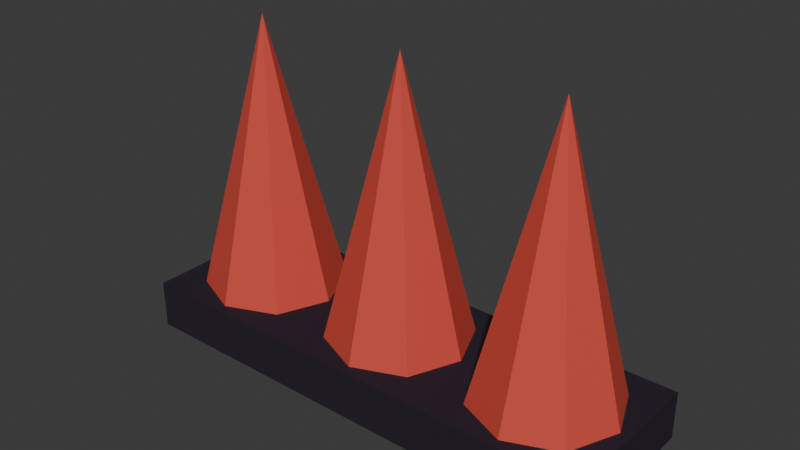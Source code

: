 # Source: spike_trap.blend  (saved by Blender 5.2.45; exported with 4.5.12 LTS)
import bpy
from mathutils import Matrix  # noqa: F401  (used for matrix-valued properties, if any)

bpy.ops.wm.read_factory_settings(use_empty=True)
scene = bpy.context.scene
scene.name = 'Scene'

# ---- collections
col_collection = bpy.data.collections.new('Collection'); scene.collection.children.link(col_collection)

# ---- materials (node trees are filled in below, after node groups)
mat_a3_spikeplate = bpy.data.materials.new('A3_SpikePlate')
mat_a3_spiketeeth = bpy.data.materials.new('A3_SpikeTeeth')

# ---- material node trees
mat_a3_spikeplate.use_nodes = True; mat_a3_spikeplate.node_tree.nodes.clear()
_N = mat_a3_spikeplate.node_tree.nodes; _L = mat_a3_spikeplate.node_tree.links
n0 = _N.new('ShaderNodeBsdfPrincipled'); n0.name = '原理化 BSDF'; n0.location = (-200, 100)
n0.inputs[0].default_value = (0.02416, 0.01764, 0.02956, 1.0)
n0.inputs[2].default_value = 0.8
n0.inputs[10].default_value = 0.005
n0.inputs[13].default_value = 0.2
n1 = _N.new('ShaderNodeOutputMaterial'); n1.name = '材质输出'; n1.location = (200, 100)
_L.new(n0.outputs[0], n1.inputs[0])
n1.is_active_output = True
mat_a3_spiketeeth.use_nodes = True; mat_a3_spiketeeth.node_tree.nodes.clear()
_N = mat_a3_spiketeeth.node_tree.nodes; _L = mat_a3_spiketeeth.node_tree.links
n0 = _N.new('ShaderNodeBsdfPrincipled'); n0.name = '原理化 BSDF'; n0.location = (-200, 100)
n0.inputs[0].default_value = (0.6445, 0.07619, 0.05448, 1.0)
n0.inputs[2].default_value = 0.8
n0.inputs[10].default_value = 0.005
n0.inputs[13].default_value = 0.2
n1 = _N.new('ShaderNodeOutputMaterial'); n1.name = '材质输出'; n1.location = (200, 100)
_L.new(n0.outputs[0], n1.inputs[0])
n1.is_active_output = True

# ---- world
world_world = bpy.data.worlds.new('World'); scene.world = world_world
world_world.use_nodes = True; world_world.node_tree.nodes.clear()
_N = world_world.node_tree.nodes; _L = world_world.node_tree.links
n0 = _N.new('ShaderNodeOutputWorld'); n0.name = 'World Output'; n0.location = (200, 100)
n1 = _N.new('ShaderNodeBackground'); n1.name = 'Background'; n1.location = (-200, 100)
n1.inputs[0].default_value = (0.05088, 0.05088, 0.05088, 1.0)
_L.new(n1.outputs[0], n0.inputs[0])
n0.is_active_output = True
world_world.color = (0.05088, 0.05088, 0.05088)
world_world.sun_shadow_jitter_overblur = 0.0

# ---- meshes
me_x = bpy.data.meshes.new('立方体')
me_x.from_pydata([(-0.75, -0.25, -0.075), (-0.75, -0.25, 0.075), (-0.75, 0.25, -0.075), (-0.75, 0.25, 0.075), (0.75, -0.25, -0.075), (0.75, -0.25, 0.075), (0.75, 0.25, -0.075), (0.75, 0.25, 0.075)], [], [(0, 1, 3, 2), (2, 3, 7, 6), (6, 7, 5, 4), (4, 5, 1, 0), (2, 6, 4, 0), (7, 3, 1, 5)])
_uv = me_x.uv_layers.new(name='UV贴图')
_uv.uv.foreach_set('vector', [0.375, 0.0, 0.625, 0.0, 0.625, 0.25, 0.375, 0.25, 0.375, 0.25, 0.625, 0.25, 0.625, 0.5, 0.375, 0.5, 0.375, 0.5, 0.625, 0.5, 0.625, 0.75, 0.375, 0.75, 0.375, 0.75, 0.625, 0.75, 0.625, 1.0, 0.375, 1.0, 0.125, 0.5, 0.375, 0.5, 0.375, 0.75, 0.125, 0.75, 0.625, 0.5, 0.875, 0.5, 0.875, 0.75, 0.625, 0.75])
me_x.materials.append(mat_a3_spikeplate)
me_x.update()
me_x_1 = bpy.data.meshes.new('锥体')
me_x_1.from_pydata([(0.0, 0.22, -0.425), (0.1556, 0.1556, -0.425), (0.22, 0.0, -0.425), (0.1556, -0.1556, -0.425), (0.0, -0.22, -0.425), (-0.1556, -0.1556, -0.425), (-0.22, 0.0, -0.425), (-0.1556, 0.1556, -0.425), (0.0, 0.0, 0.425)], [], [(0, 8, 1), (1, 8, 2), (2, 8, 3), (3, 8, 4), (4, 8, 5), (5, 8, 6), (0, 1, 2, 3, 4, 5, 6, 7), (6, 8, 7), (7, 8, 0)])
_uv = me_x_1.uv_layers.new(name='UV贴图')
_uv.uv.foreach_set('vector', [0.25, 0.49, 0.25, 0.25, 0.4197, 0.4197, 0.4197, 0.4197, 0.25, 0.25, 0.49, 0.25, 0.49, 0.25, 0.25, 0.25, 0.4197, 0.08029, 0.4197, 0.08029, 0.25, 0.25, 0.25, 0.01, 0.25, 0.01, 0.25, 0.25, 0.08029, 0.08029, 0.08029, 0.08029, 0.25, 0.25, 0.01, 0.25, 0.75, 0.49, 0.9197, 0.4197, 0.99, 0.25, 0.9197, 0.08029, 0.75, 0.01, 0.5803, 0.08029, 0.51, 0.25, 0.5803, 0.4197, 0.01, 0.25, 0.25, 0.25, 0.08029, 0.4197, 0.08029, 0.4197, 0.25, 0.25, 0.25, 0.49])
me_x_1.materials.append(mat_a3_spiketeeth)
me_x_1.update()
me_001 = bpy.data.meshes.new('锥体.001')
me_001.from_pydata([(0.0, 0.22, -0.425), (0.1556, 0.1556, -0.425), (0.22, 0.0, -0.425), (0.1556, -0.1556, -0.425), (0.0, -0.22, -0.425), (-0.1556, -0.1556, -0.425), (-0.22, 0.0, -0.425), (-0.1556, 0.1556, -0.425), (0.0, 0.0, 0.425)], [], [(0, 8, 1), (1, 8, 2), (2, 8, 3), (3, 8, 4), (4, 8, 5), (5, 8, 6), (0, 1, 2, 3, 4, 5, 6, 7), (6, 8, 7), (7, 8, 0)])
_uv = me_001.uv_layers.new(name='UV贴图')
_uv.uv.foreach_set('vector', [0.25, 0.49, 0.25, 0.25, 0.4197, 0.4197, 0.4197, 0.4197, 0.25, 0.25, 0.49, 0.25, 0.49, 0.25, 0.25, 0.25, 0.4197, 0.08029, 0.4197, 0.08029, 0.25, 0.25, 0.25, 0.01, 0.25, 0.01, 0.25, 0.25, 0.08029, 0.08029, 0.08029, 0.08029, 0.25, 0.25, 0.01, 0.25, 0.75, 0.49, 0.9197, 0.4197, 0.99, 0.25, 0.9197, 0.08029, 0.75, 0.01, 0.5803, 0.08029, 0.51, 0.25, 0.5803, 0.4197, 0.01, 0.25, 0.25, 0.25, 0.08029, 0.4197, 0.08029, 0.4197, 0.25, 0.25, 0.25, 0.49])
me_001.materials.append(mat_a3_spiketeeth)
me_001.update()
me_002 = bpy.data.meshes.new('锥体.002')
me_002.from_pydata([(0.0, 0.22, -0.425), (0.1556, 0.1556, -0.425), (0.22, 0.0, -0.425), (0.1556, -0.1556, -0.425), (0.0, -0.22, -0.425), (-0.1556, -0.1556, -0.425), (-0.22, 0.0, -0.425), (-0.1556, 0.1556, -0.425), (0.0, 0.0, 0.425)], [], [(0, 8, 1), (1, 8, 2), (2, 8, 3), (3, 8, 4), (4, 8, 5), (5, 8, 6), (0, 1, 2, 3, 4, 5, 6, 7), (6, 8, 7), (7, 8, 0)])
_uv = me_002.uv_layers.new(name='UV贴图')
_uv.uv.foreach_set('vector', [0.25, 0.49, 0.25, 0.25, 0.4197, 0.4197, 0.4197, 0.4197, 0.25, 0.25, 0.49, 0.25, 0.49, 0.25, 0.25, 0.25, 0.4197, 0.08029, 0.4197, 0.08029, 0.25, 0.25, 0.25, 0.01, 0.25, 0.01, 0.25, 0.25, 0.08029, 0.08029, 0.08029, 0.08029, 0.25, 0.25, 0.01, 0.25, 0.75, 0.49, 0.9197, 0.4197, 0.99, 0.25, 0.9197, 0.08029, 0.75, 0.01, 0.5803, 0.08029, 0.51, 0.25, 0.5803, 0.4197, 0.01, 0.25, 0.25, 0.25, 0.08029, 0.4197, 0.08029, 0.4197, 0.25, 0.25, 0.25, 0.49])
me_002.materials.append(mat_a3_spiketeeth)
me_002.update()

# ---- objects
ob_spiketrap_plate = bpy.data.objects.new('SpikeTrap_Plate', me_x)
ob_spiketrap_tooth_1 = bpy.data.objects.new('SpikeTrap_Tooth_1', me_x_1)
ob_spiketrap_tooth_2 = bpy.data.objects.new('SpikeTrap_Tooth_2', me_001)
ob_spiketrap_tooth_3 = bpy.data.objects.new('SpikeTrap_Tooth_3', me_002)

# ---- transforms, parenting, visibility, modifiers, constraints
ob_spiketrap_plate.location = (0.0, 0.0, 0.075)
ob_spiketrap_tooth_1.location = (-0.5, 0.0, 0.575)
ob_spiketrap_tooth_2.location = (0.0, 0.0, 0.575)
ob_spiketrap_tooth_3.location = (0.5, 0.0, 0.575)

# ---- collection membership
col_collection.objects.link(ob_spiketrap_plate)
col_collection.objects.link(ob_spiketrap_tooth_1)
col_collection.objects.link(ob_spiketrap_tooth_2)
col_collection.objects.link(ob_spiketrap_tooth_3)

# ---- scene / render settings (as saved in the file)
scene.frame_start = 1; scene.frame_end = 250; scene.frame_set(1)
scene.render.engine = 'BLENDER_EEVEE_NEXT'
scene.render.bake_bias = 0.0
scene.render.bake_samples = 0
scene.render.compositor_device = 'GPU'
scene.eevee.use_volume_custom_range = False
scene.eevee.fast_gi_thickness_near = 0.1
scene.eevee.fast_gi_thickness_far = 0.0
scene.eevee.ray_tracing_options.screen_trace_thickness = 0.1
bpy.context.view_layer.update()

# ---- added for rendering (the .blend has no active camera and no usable light): camera, sun
cam_auto = bpy.data.cameras.new('AutoCamera')
cam_auto.lens = 50.0
cam_auto.sensor_width = 36.0
cam_auto.clip_end = 1000.0
ob_auto_camera = bpy.data.objects.new('AutoCamera', cam_auto)
scene.collection.objects.link(ob_auto_camera)
ob_auto_camera.location = (1.73094, -2.07712, 1.88475)
ob_auto_camera.rotation_euler = (1.09748, -7.21219e-08, 0.694738)
scene.camera = ob_auto_camera
light_auto_sun = bpy.data.lights.new('AutoSun', 'SUN')
light_auto_sun.energy = 3.0
light_auto_sun.angle = 0.0523599
ob_auto_sun = bpy.data.objects.new('AutoSun', light_auto_sun)
scene.collection.objects.link(ob_auto_sun)
ob_auto_sun.rotation_euler = (0.872665, 0.174533, 0.523599)
bpy.context.view_layer.update()
